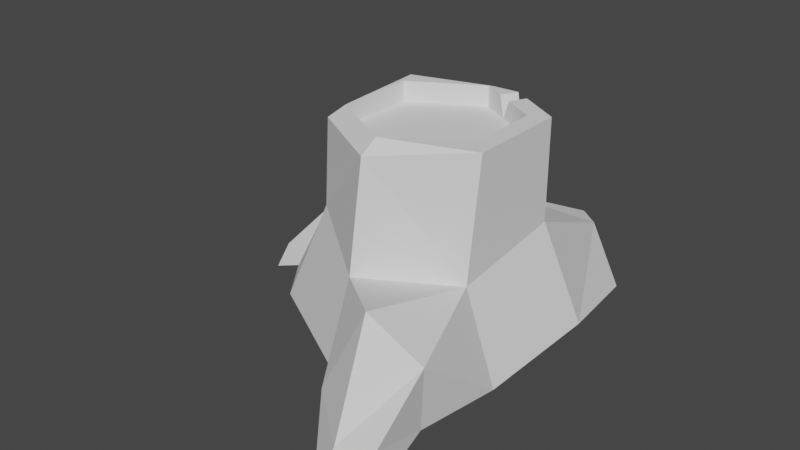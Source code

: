 # Source: trunk1.blend  (saved by Blender 3.6.11; exported with 4.5.12 LTS)
import bpy
from mathutils import Matrix  # noqa: F401  (used for matrix-valued properties, if any)

bpy.ops.wm.read_factory_settings(use_empty=True)
scene = bpy.context.scene
scene.name = 'Scene'

# ---- collections
col_collection = bpy.data.collections.new('Collection'); scene.collection.children.link(col_collection)

# ---- world
world_world = bpy.data.worlds.new('World'); scene.world = world_world
world_world.use_nodes = True; world_world.node_tree.nodes.clear()
_N = world_world.node_tree.nodes; _L = world_world.node_tree.links
n0 = _N.new('ShaderNodeOutputWorld'); n0.name = 'World Output'; n0.location = (300, 300)
n1 = _N.new('ShaderNodeBackground'); n1.name = 'Background'; n1.location = (10, 300)
n1.inputs[0].default_value = (0.05088, 0.05088, 0.05088, 1.0)
_L.new(n1.outputs[0], n0.inputs[0])
n0.is_active_output = True
world_world.color = (0.05088, 0.05088, 0.05088)
world_world.use_sun_shadow = False
world_world.sun_shadow_jitter_overblur = 0.0

# ---- meshes
me_cylinder = bpy.data.meshes.new('Cylinder')
me_cylinder.from_pydata([(-0.01983, 1.332, -0.7415), (0.0, 0.7926, 1.24), (1.223, 0.6345, -0.7531), (0.6865, 0.3963, 1.24), (1.223, -0.7223, -0.7531), (0.6865, -0.3963, 1.24), (-0.01983, -1.381, -0.7415), (0.0, -0.7926, 1.24), (-1.195, -0.7029, -0.7415), (-0.6865, -0.3963, 1.24), (-1.195, 0.654, -0.7415), (-0.6865, 0.3963, 1.24), (-0.001733, 1.112, 0.04107), (0.866, 0.5, 0.2395), (0.8223, -0.5988, 0.04088), (-0.04377, -1.099, 0.04088), (-0.866, -0.5, 0.2395), (-0.8678, 0.612, 0.04107), (0.2978, 2.187, -0.9683), (0.9682, 1.8, -0.9683), (0.5996, 1.887, -0.3974), (0.3423, 2.12, -0.4345), (1.258, -1.708, -0.001016), (1.238, -1.717, -0.5809), (0.429, -1.963, -0.4187), (0.6857, -1.713, 0.2721), (1.368, -2.39, -0.3121), (1.412, -2.493, -0.6484), (0.9624, -2.632, -0.7293), (1.06, -2.498, -0.3571), (0.866, 0.5, 1.24), (-0.09319, 1.001, 1.156), (0.866, -0.5, 1.24), (-0.01983, -0.9523, 1.114), (-0.8234, -0.4884, 1.114), (-0.7434, 0.5708, 1.24), (0.6865, 0.3963, 1.038), (7.377e-09, 0.7926, 1.038), (0.6865, -0.3963, 1.038), (7.377e-09, -0.7926, 1.038), (-0.6865, -0.3963, 1.038), (-0.6865, 0.3963, 1.038), (0.453, 0.7384, 1.24), (0.3008, 0.8263, 1.24), (0.3685, 0.5799, 1.24), (0.2132, 0.6696, 1.24), (0.2861, 0.6275, 1.038), (0.3758, 0.7831, 0.9825), (-0.2465, 1.129, -0.0511), (-0.2485, 1.324, -0.7344), (-1.073, 0.8477, -0.7344), (-0.7824, 0.931, -0.1734), (-1.275, -0.09471, -0.09914), (-1.532, -0.2433, -0.742), (-1.511, 0.4639, -0.7677), (-1.254, 0.3153, -0.1249), (-1.733, -0.1706, -0.5918), (-1.842, -0.2335, -0.8636), (-1.842, 0.164, -0.8636), (-1.733, 0.1012, -0.5918)], [], [(47, 30, 13), (13, 32, 14), (14, 33, 15), (33, 16, 15), (9, 41, 11), (16, 35, 17), (17, 31, 12), (6, 8, 10), (10, 51, 50), (10, 53, 54), (15, 8, 6), (4, 22, 23), (2, 14, 4), (2, 20, 13), (18, 20, 19), (0, 19, 2), (0, 21, 18), (12, 20, 21), (22, 29, 26), (15, 24, 25), (6, 23, 24), (14, 25, 22), (27, 29, 28), (23, 28, 24), (24, 29, 25), (23, 26, 27), (1, 43, 31), (3, 32, 30), (9, 33, 7), (1, 35, 11), (5, 39, 7), (44, 36, 3), (11, 37, 1), (7, 40, 9), (3, 38, 5), (17, 48, 51), (45, 37, 46), (46, 42, 47), (42, 3, 30), (51, 49, 50), (46, 43, 45), (0, 48, 12), (10, 49, 0), (52, 59, 56), (17, 52, 16), (8, 52, 53), (10, 55, 17), (56, 58, 57), (53, 58, 54), (54, 59, 55), (53, 56, 57), (13, 12, 47), (12, 31, 47), (31, 43, 47), (47, 42, 30), (13, 30, 32), (14, 32, 33), (33, 34, 16), (9, 40, 41), (16, 34, 35), (17, 35, 31), (10, 0, 6), (0, 2, 6), (2, 4, 6), (10, 17, 51), (10, 8, 53), (15, 16, 8), (4, 14, 22), (2, 13, 14), (2, 19, 20), (18, 21, 20), (0, 18, 19), (0, 12, 21), (12, 13, 20), (22, 25, 29), (15, 6, 24), (6, 4, 23), (14, 15, 25), (27, 26, 29), (23, 27, 28), (24, 28, 29), (23, 22, 26), (1, 45, 43), (3, 5, 32), (9, 34, 33), (1, 31, 35), (5, 38, 39), (44, 46, 36), (11, 41, 37), (7, 39, 40), (3, 36, 38), (17, 12, 48), (45, 1, 37), (46, 44, 42), (42, 44, 3), (51, 48, 49), (46, 47, 43), (0, 49, 48), (10, 50, 49), (52, 55, 59), (17, 55, 52), (8, 16, 52), (10, 54, 55), (56, 59, 58), (53, 57, 58), (54, 58, 59), (53, 52, 56), (5, 7, 32), (33, 32, 7), (9, 11, 35), (35, 34, 9)])
_uv = me_cylinder.uv_layers.new(name='UVMap')
_uv.uv.foreach_set('vector', [0.9277, 0.9357, 0.8333, 1.0, 0.8333, 0.75, 0.8333, 0.75, 0.6667, 1.0, 0.6667, 0.75, 0.6667, 0.75, 0.5, 1.0, 0.5, 0.75, 0.5, 1.0, 0.3333, 0.75, 0.5, 0.75, 0.08525, 0.1549, 0.08525, 0.3451, 0.08525, 0.3451, 0.3333, 0.75, 0.1667, 1.0, 0.1667, 0.75, 0.1667, 0.75, -8.941e-08, 1.0, -8.941e-08, 0.75, 0.75, 0.01, 0.5422, 0.13, 0.5422, 0.37, 0.1667, 0.5, 0.1667, 0.75, 0.1667, 0.5, 0.5422, 0.37, 0.5422, 0.13, 0.5422, 0.37, 0.5, 0.75, 0.3333, 0.5, 0.5, 0.5, 0.6667, 0.5, 0.6667, 0.75, 0.6667, 0.5, 0.8333, 0.5, 0.6667, 0.75, 0.6667, 0.5, 0.8333, 0.5, 0.8333, 0.75, 0.8333, 0.75, 1.0, 0.5, 0.8333, 0.75, 0.8333, 0.5, 0.75, 0.49, 0.9578, 0.37, 0.9578, 0.37, -8.941e-08, 0.5, -8.941e-08, 0.75, -8.941e-08, 0.5, 1.0, 0.75, 0.8333, 0.75, 1.0, 0.75, 0.6667, 0.75, 0.5, 0.75, 0.6667, 0.75, 0.5, 0.75, 0.5, 0.5, 0.5, 0.75, 0.75, 0.01, 0.9578, 0.13, 0.75, 0.01, 0.6667, 0.75, 0.5, 0.75, 0.6667, 0.75, 0.9578, 0.13, 0.5, 0.75, 0.75, 0.01, 0.9578, 0.13, 0.75, 0.01, 0.75, 0.01, 0.5, 0.5, 0.5, 0.75, 0.5, 0.75, 0.6667, 0.5, 0.6667, 0.75, 0.6667, 0.5, 0.25, 0.4402, 0.3222, 0.4483, 0.25, 0.49, 0.4147, 0.3451, 0.4578, 0.13, 0.4578, 0.37, 0.08525, 0.1549, 0.25, 0.01, 0.25, 0.05977, 0.25, 0.4402, 0.04215, 0.37, 0.08525, 0.3451, 0.4147, 0.1549, 0.25, 0.05977, 0.25, 0.05977, 0.3384, 0.3892, 0.4147, 0.3451, 0.4147, 0.3451, 0.08525, 0.3451, 0.25, 0.4402, 0.25, 0.4402, 0.25, 0.05977, 0.08525, 0.1549, 0.08525, 0.1549, 0.4147, 0.3451, 0.4147, 0.1549, 0.4147, 0.1549, 0.1667, 0.75, -8.941e-08, 0.75, 0.1667, 0.75, 0.3012, 0.4107, 0.25, 0.4402, 0.3187, 0.4006, 0.3187, 0.4006, 0.9128, 1.0, 0.9277, 0.9357, 0.3587, 0.4272, 0.4147, 0.3451, 0.4578, 0.37, 0.1667, 0.75, -8.941e-08, 0.5, 0.1667, 0.5, 0.3187, 0.4006, 0.3222, 0.4483, 0.3012, 0.4107, -8.941e-08, 0.5, -8.941e-08, 0.75, -8.941e-08, 0.75, 0.5422, 0.37, 0.75, 0.49, 0.75, 0.49, 0.3333, 0.75, 0.1667, 0.75, 0.3333, 0.75, 0.1667, 0.75, 0.3333, 0.75, 0.3333, 0.75, 0.3333, 0.5, 0.3333, 0.75, 0.3333, 0.5, 0.1667, 0.5, 0.1667, 0.75, 0.1667, 0.75, 0.3333, 0.75, 0.1667, 0.5, 0.3333, 0.5, 0.5422, 0.13, 0.5422, 0.37, 0.5422, 0.37, 0.1667, 0.5, 0.1667, 0.75, 0.1667, 0.75, 0.3333, 0.5, 0.3333, 0.75, 0.3333, 0.5, 0.8333, 0.75, 1.0, 0.75, 0.9277, 0.9357, 1.0, 0.75, 1.0, 1.0, 0.9277, 0.9357, 1.0, 1.0, 0.9421, 1.0, 0.9277, 0.9357, 0.9277, 0.9357, 0.9128, 1.0, 0.8333, 1.0, 0.8333, 0.75, 0.8333, 1.0, 0.6667, 1.0, 0.6667, 0.75, 0.6667, 1.0, 0.5, 1.0, 0.5, 1.0, 0.3333, 1.0, 0.3333, 0.75, 0.08525, 0.1549, 0.08525, 0.1549, 0.08525, 0.3451, 0.3333, 0.75, 0.3333, 1.0, 0.1667, 1.0, 0.1667, 0.75, 0.1667, 1.0, -8.941e-08, 1.0, 0.5422, 0.37, 0.75, 0.49, 0.75, 0.01, 0.75, 0.49, 0.9578, 0.37, 0.75, 0.01, 0.9578, 0.37, 0.9578, 0.13, 0.75, 0.01, 0.1667, 0.5, 0.1667, 0.75, 0.1667, 0.75, 0.5422, 0.37, 0.5422, 0.13, 0.5422, 0.13, 0.5, 0.75, 0.3333, 0.75, 0.3333, 0.5, 0.6667, 0.5, 0.6667, 0.75, 0.6667, 0.75, 0.8333, 0.5, 0.8333, 0.75, 0.6667, 0.75, 0.8333, 0.5, 0.8333, 0.5, 0.8333, 0.75, 1.0, 0.5, 1.0, 0.75, 0.8333, 0.75, 0.75, 0.49, 0.75, 0.49, 0.9578, 0.37, -8.941e-08, 0.5, -8.941e-08, 0.75, -8.941e-08, 0.75, 1.0, 0.75, 0.8333, 0.75, 0.8333, 0.75, 0.6667, 0.75, 0.5, 0.75, 0.5, 0.75, 0.5, 0.75, 0.5, 0.5, 0.5, 0.5, 0.75, 0.01, 0.9578, 0.13, 0.9578, 0.13, 0.6667, 0.75, 0.5, 0.75, 0.5, 0.75, 0.9578, 0.13, 0.6667, 0.75, 0.5, 0.75, 0.9578, 0.13, 0.9578, 0.13, 0.75, 0.01, 0.5, 0.5, 0.5, 0.5, 0.5, 0.75, 0.6667, 0.5, 0.6667, 0.75, 0.6667, 0.75, 0.25, 0.4402, 0.3012, 0.4107, 0.3222, 0.4483, 0.4147, 0.3451, 0.4147, 0.1549, 0.4578, 0.13, 0.08525, 0.1549, 0.04215, 0.13, 0.25, 0.01, 0.25, 0.4402, 0.25, 0.49, 0.04215, 0.37, 0.4147, 0.1549, 0.4147, 0.1549, 0.25, 0.05977, 0.3384, 0.3892, 0.3187, 0.4006, 0.4147, 0.3451, 0.08525, 0.3451, 0.08525, 0.3451, 0.25, 0.4402, 0.25, 0.05977, 0.25, 0.05977, 0.08525, 0.1549, 0.4147, 0.3451, 0.4147, 0.3451, 0.4147, 0.1549, 0.1667, 0.75, -8.941e-08, 0.75, -8.941e-08, 0.75, 0.3012, 0.4107, 0.25, 0.4402, 0.25, 0.4402, 0.3187, 0.4006, 0.3384, 0.3892, 0.9128, 1.0, 0.3587, 0.4272, 0.3384, 0.3892, 0.4147, 0.3451, 0.1667, 0.75, -8.941e-08, 0.75, -8.941e-08, 0.5, 0.3187, 0.4006, 0.9277, 0.9357, 0.3222, 0.4483, -8.941e-08, 0.5, -8.941e-08, 0.5, -8.941e-08, 0.75, 0.5422, 0.37, 0.5422, 0.37, 0.75, 0.49, 0.3333, 0.75, 0.1667, 0.75, 0.1667, 0.75, 0.1667, 0.75, 0.1667, 0.75, 0.3333, 0.75, 0.3333, 0.5, 0.3333, 0.75, 0.3333, 0.75, 0.1667, 0.5, 0.1667, 0.5, 0.1667, 0.75, 0.3333, 0.75, 0.1667, 0.75, 0.1667, 0.5, 0.5422, 0.13, 0.5422, 0.13, 0.5422, 0.37, 0.1667, 0.5, 0.1667, 0.5, 0.1667, 0.75, 0.3333, 0.5, 0.3333, 0.75, 0.3333, 0.75, 0.4147, 0.1549, 0.25, 0.05977, 0.4578, 0.13, 0.25, 0.01, 0.4578, 0.13, 0.25, 0.05977, 0.08525, 0.1549, 0.08525, 0.3451, 0.04215, 0.37, 0.04215, 0.37, 0.04215, 0.13, 0.08525, 0.1549])
me_cylinder.update()
me_cylinder_001 = bpy.data.meshes.new('Cylinder.001')
me_cylinder_001.from_pydata([(0.6865, 0.3963, 1.038), (7.377e-09, 0.7926, 1.038), (0.6865, -0.3963, 1.038), (7.377e-09, -0.7926, 1.038), (-0.6865, -0.3963, 1.038), (-0.6865, 0.3963, 1.038), (0.2861, 0.6275, 1.038)], [], [(3, 2, 6), (2, 0, 6), (6, 1, 5), (5, 4, 6), (4, 3, 6)])
_uv = me_cylinder_001.uv_layers.new(name='UVMap')
_uv.uv.foreach_set('vector', [0.25, 0.05977, 0.4147, 0.1549, 0.3187, 0.4006, 0.4147, 0.1549, 0.4147, 0.3451, 0.3187, 0.4006, 0.3187, 0.4006, 0.25, 0.4402, 0.08525, 0.3451, 0.08525, 0.3451, 0.08525, 0.1549, 0.3187, 0.4006, 0.08525, 0.1549, 0.25, 0.05977, 0.3187, 0.4006])
me_cylinder_001.update()

# ---- objects
ob_cylinder = bpy.data.objects.new('Cylinder', me_cylinder)
ob_cylinder_001 = bpy.data.objects.new('Cylinder.001', me_cylinder_001)

# ---- transforms, parenting, visibility, modifiers, constraints
ob_cylinder.location = (0.0, 0.0, 0.7217)
ob_cylinder_001.location = (0.0, 0.0, 0.7217)

# ---- collection membership
col_collection.objects.link(ob_cylinder)
col_collection.objects.link(ob_cylinder_001)

# ---- scene / render settings (as saved in the file)
scene.frame_start = 1; scene.frame_end = 250; scene.frame_set(1)
scene.render.engine = 'BLENDER_EEVEE_NEXT'
scene.cycles.sampling_pattern = 'TABULATED_SOBOL'
scene.view_settings.view_transform = 'Filmic'
bpy.context.view_layer.update()

# ---- added for rendering (the .blend has no active camera and no usable light): camera, sun
cam_auto = bpy.data.cameras.new('AutoCamera')
cam_auto.lens = 50.0
cam_auto.sensor_width = 36.0
cam_auto.clip_end = 1000.0
ob_auto_camera = bpy.data.objects.new('AutoCamera', cam_auto)
scene.collection.objects.link(ob_auto_camera)
ob_auto_camera.location = (5.53982, -7.12851, 5.46135)
ob_auto_camera.rotation_euler = (1.09748, -7.21219e-08, 0.694738)
scene.camera = ob_auto_camera
light_auto_sun = bpy.data.lights.new('AutoSun', 'SUN')
light_auto_sun.energy = 3.0
light_auto_sun.angle = 0.0523599
ob_auto_sun = bpy.data.objects.new('AutoSun', light_auto_sun)
scene.collection.objects.link(ob_auto_sun)
ob_auto_sun.rotation_euler = (0.872665, 0.174533, 0.523599)
bpy.context.view_layer.update()
